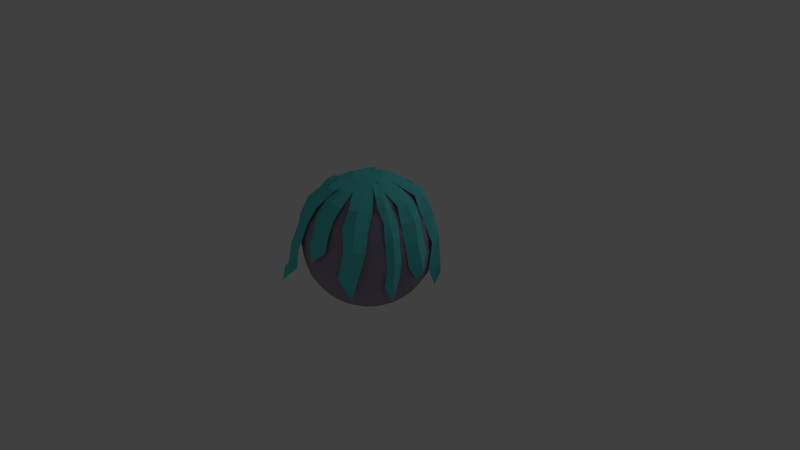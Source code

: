 # Source: Lyssa.blend  (saved by Blender 2.79.0; exported with 4.5.12 LTS)
import bpy
from mathutils import Matrix  # noqa: F401  (used for matrix-valued properties, if any)

bpy.ops.wm.read_factory_settings(use_empty=True)
scene = bpy.context.scene
scene.name = 'Scene'

# ---- collections
col_collection_1 = bpy.data.collections.new('Collection 1'); scene.collection.children.link(col_collection_1)

# ---- materials (node trees are filled in below, after node groups)
mat_lyssa_body = bpy.data.materials.new('Lyssa_body')
mat_lyssa_body.alpha_threshold = 0.0
mat_lyssa_body.use_transparent_shadow = False
mat_lyssa_body.diffuse_color = (0.3632, 0.2992, 0.4109, 1.0)
mat_lyssa_body.roughness = 0.5
mat_lyssa_hair = bpy.data.materials.new('Lyssa_hair')
mat_lyssa_hair.alpha_threshold = 0.0
mat_lyssa_hair.use_transparent_shadow = False
mat_lyssa_hair.diffuse_color = (0.1125, 0.6738, 0.6738, 1.0)
mat_lyssa_hair.roughness = 0.5
mat_lyssa_eye = bpy.data.materials.new('Lyssa_eye')
mat_lyssa_eye.alpha_threshold = 0.0
mat_lyssa_eye.use_transparent_shadow = False
mat_lyssa_eye.diffuse_color = (0.05979, 0.3032, 0.5489, 1.0)
mat_lyssa_eye.roughness = 0.5
mat_lyssa_pupil = bpy.data.materials.new('Lyssa_pupil')
mat_lyssa_pupil.alpha_threshold = 0.0
mat_lyssa_pupil.use_transparent_shadow = False
mat_lyssa_pupil.diffuse_color = (0.07658, 0.07658, 0.07658, 1.0)
mat_lyssa_pupil.roughness = 0.5

# ---- material node trees

# ---- world
world_world = bpy.data.worlds.new('World'); scene.world = world_world
world_world.color = (0.05088, 0.05088, 0.05088)
world_world.use_sun_shadow = False
world_world.sun_shadow_jitter_overblur = 0.0
world_world.cycles.sampling_method = 'MANUAL'

# ---- cameras
cam_camera = bpy.data.cameras.new('Camera')
cam_camera.clip_end = 100.0
cam_camera.lens = 35.0
cam_camera.sensor_width = 32.0
cam_camera.sensor_height = 18.0
cam_camera.ortho_scale = 7.314
cam_camera.dof.focus_distance = 0.0
cam_camera.dof.aperture_fstop = 128.0

# ---- lights
light_lamp = bpy.data.lights.new('Lamp', 'POINT')
light_lamp.transmission_factor = 0.0
light_lamp.cutoff_distance = 30.0
light_lamp.energy = 100.0
light_lamp.shadow_buffer_clip_start = 1.001
light_lamp.shadow_soft_size = 0.1
light_lamp.shadow_maximum_resolution = 0.006
light_lamp.use_absolute_resolution = True

# ---- meshes
me_sphere = bpy.data.meshes.new('Sphere')
me_sphere.from_pydata([(0.06574, 0.1806, 1.727), (0.1282, 0.3522, 1.662), (0.1842, 0.5061, 1.557), (0.231, 0.6346, 1.419), (0.2662, 0.7314, 1.252), (0.288, 0.7914, 1.067), (0.2955, 0.8117, 0.8716), (0.288, 0.7914, 0.6764), (0.2662, 0.7314, 0.491), (0.231, 0.6346, 0.3247), (0.1842, 0.5061, 0.1858), (0.1282, 0.3522, 0.08133), (0.06574, 0.1806, 0.01646), (0.1236, 0.1473, 1.727), (0.2409, 0.2871, 1.662), (0.3462, 0.4126, 1.557), (0.4341, 0.5174, 1.419), (0.5003, 0.5962, 1.252), (0.5413, 0.6451, 1.067), (0.5553, 0.6617, 0.8716), (0.5413, 0.6451, 0.6764), (0.5003, 0.5962, 0.491), (0.4341, 0.5174, 0.3247), (0.3462, 0.4126, 0.1858), (0.2409, 0.2871, 0.08133), (0.1236, 0.1473, 0.01646), (0.1665, 0.09611, 1.727), (0.3246, 0.1874, 1.662), (0.4664, 0.2693, 1.557), (0.5849, 0.3377, 1.419), (0.674, 0.3891, 1.252), (0.7294, 0.4211, 1.067), (0.7481, 0.4319, 0.8716), (0.7294, 0.4211, 0.6764), (0.674, 0.3891, 0.491), (0.5849, 0.3377, 0.3247), (0.4664, 0.2693, 0.1858), (0.3246, 0.1874, 0.08133), (0.1665, 0.09611, 0.01646), (0.1893, 0.03338, 1.727), (0.3691, 0.06508, 1.662), (0.5304, 0.09353, 1.557), (0.6651, 0.1173, 1.419), (0.7665, 0.1351, 1.252), (0.8294, 0.1462, 1.067), (0.8507, 0.15, 0.8716), (0.8294, 0.1462, 0.6764), (0.7665, 0.1351, 0.491), (0.6651, 0.1173, 0.3247), (0.5304, 0.09353, 0.1858), (0.3691, 0.06508, 0.08133), (0.1893, 0.03338, 0.01646), (0.1893, -0.03338, 1.727), (0.3691, -0.06508, 1.662), (0.5304, -0.09353, 1.557), (0.6651, -0.1173, 1.419), (0.7665, -0.1351, 1.252), (0.8294, -0.1462, 1.067), (0.8507, -0.15, 0.8716), (0.8294, -0.1462, 0.6764), (0.7665, -0.1351, 0.491), (0.6651, -0.1173, 0.3247), (0.5304, -0.09353, 0.1858), (0.3691, -0.06508, 0.08133), (0.1893, -0.03338, 0.01646), (0.1665, -0.09611, 1.727), (0.3246, -0.1874, 1.662), (0.4664, -0.2693, 1.557), (0.5849, -0.3377, 1.419), (0.674, -0.3891, 1.252), (0.7294, -0.4211, 1.067), (0.7481, -0.4319, 0.8716), (0.7294, -0.4211, 0.6764), (0.674, -0.3891, 0.491), (0.5849, -0.3377, 0.3247), (0.4664, -0.2693, 0.1858), (0.3246, -0.1874, 0.08133), (0.1665, -0.09611, 0.01646), (0.1236, -0.1473, 1.727), (0.2409, -0.2871, 1.662), (0.3462, -0.4126, 1.557), (0.4341, -0.5174, 1.419), (0.5003, -0.5962, 1.252), (0.5413, -0.6451, 1.067), (0.5553, -0.6617, 0.8716), (0.5413, -0.6451, 0.6764), (0.5003, -0.5962, 0.491), (0.4341, -0.5174, 0.3247), (0.3462, -0.4126, 0.1858), (0.2409, -0.2871, 0.08133), (0.1236, -0.1473, 0.01646), (0.06574, -0.1806, 1.727), (0.1282, -0.3522, 1.662), (0.1842, -0.5061, 1.557), (0.231, -0.6346, 1.419), (0.2662, -0.7314, 1.252), (0.288, -0.7914, 1.067), (0.2955, -0.8117, 0.8716), (0.288, -0.7914, 0.6764), (0.2662, -0.7314, 0.491), (0.231, -0.6346, 0.3247), (0.1842, -0.5061, 0.1858), (0.1282, -0.3522, 0.08133), (0.06574, -0.1806, 0.01646), (2.453e-09, -0.1922, 1.727), (3.95e-08, -0.3748, 1.662), (5.594e-08, -0.5386, 1.557), (1.217e-07, -0.6754, 1.419), (8.883e-08, -0.7783, 1.252), (1.381e-07, -0.8422, 1.067), (1.677e-07, -0.8638, 0.8716), (1.513e-07, -0.8422, 0.6764), (1.677e-07, -0.7783, 0.491), (1.381e-07, -0.6754, 0.3247), (7.074e-08, -0.5386, 0.1858), (6.91e-08, -0.3748, 0.08133), (3.293e-08, -0.1922, 0.01646), (-0.06574, -0.1806, 1.727), (-0.1282, -0.3522, 1.662), (-0.1842, -0.5061, 1.557), (-0.231, -0.6346, 1.419), (-0.2662, -0.7314, 1.252), (-0.288, -0.7914, 1.067), (-0.2955, -0.8117, 0.8716), (-0.288, -0.7914, 0.6764), (-0.2662, -0.7314, 0.491), (-0.231, -0.6346, 0.3247), (-0.1842, -0.5061, 0.1858), (-0.1282, -0.3522, 0.08133), (-0.06574, -0.1806, 0.01646), (-0.1236, -0.1473, 1.727), (-0.2409, -0.2871, 1.662), (-0.3462, -0.4126, 1.557), (-0.4341, -0.5174, 1.419), (-0.5003, -0.5962, 1.252), (-0.5413, -0.6451, 1.067), (-0.5553, -0.6617, 0.8716), (-0.5413, -0.6451, 0.6764), (-0.5003, -0.5962, 0.491), (-0.4341, -0.5174, 0.3247), (-0.3462, -0.4126, 0.1858), (-0.2409, -0.2871, 0.08133), (-0.1236, -0.1473, 0.01646), (0.0, 0.0, 0.0), (-0.1665, -0.09611, 1.727), (-0.3246, -0.1874, 1.662), (-0.4664, -0.2693, 1.557), (-0.5849, -0.3377, 1.419), (-0.674, -0.3891, 1.252), (-0.7293, -0.4211, 1.067), (-0.7481, -0.4319, 0.8716), (-0.7293, -0.4211, 0.6764), (-0.674, -0.3891, 0.491), (-0.5849, -0.3377, 0.3247), (-0.4664, -0.2693, 0.1858), (-0.3246, -0.1874, 0.08133), (-0.1665, -0.09611, 0.01646), (-1.424e-07, -2.753e-08, 1.743), (-0.1893, -0.03338, 1.727), (-0.3691, -0.06508, 1.662), (-0.5304, -0.09353, 1.557), (-0.6651, -0.1173, 1.419), (-0.7665, -0.1351, 1.252), (-0.8294, -0.1462, 1.067), (-0.8507, -0.15, 0.8716), (-0.8294, -0.1462, 0.6764), (-0.7665, -0.1351, 0.491), (-0.6651, -0.1173, 0.3247), (-0.5304, -0.09353, 0.1858), (-0.3691, -0.06508, 0.08133), (-0.1893, -0.03338, 0.01646), (-0.1893, 0.03338, 1.727), (-0.3691, 0.06508, 1.662), (-0.5304, 0.09353, 1.557), (-0.6651, 0.1173, 1.419), (-0.7665, 0.1351, 1.252), (-0.8294, 0.1462, 1.067), (-0.8507, 0.15, 0.8716), (-0.8294, 0.1462, 0.6764), (-0.7665, 0.1351, 0.491), (-0.6651, 0.1173, 0.3247), (-0.5304, 0.09353, 0.1858), (-0.3691, 0.06508, 0.08133), (-0.1893, 0.03338, 0.01646), (-0.1665, 0.09611, 1.727), (-0.3246, 0.1874, 1.662), (-0.4664, 0.2693, 1.557), (-0.5849, 0.3377, 1.419), (-0.674, 0.3891, 1.252), (-0.7294, 0.4211, 1.067), (-0.7481, 0.4319, 0.8716), (-0.7294, 0.4211, 0.6764), (-0.674, 0.3891, 0.491), (-0.5849, 0.3377, 0.3247), (-0.4664, 0.2693, 0.1858), (-0.3246, 0.1874, 0.08133), (-0.1665, 0.09611, 0.01646), (-0.1236, 0.1473, 1.727), (-0.2409, 0.2871, 1.662), (-0.3462, 0.4126, 1.557), (-0.4341, 0.5174, 1.419), (-0.5003, 0.5962, 1.252), (-0.5413, 0.6451, 1.067), (-0.5553, 0.6617, 0.8716), (-0.5413, 0.6451, 0.6764), (-0.5003, 0.5962, 0.491), (-0.4341, 0.5174, 0.3247), (-0.3462, 0.4126, 0.1858), (-0.2409, 0.2871, 0.08133), (-0.1236, 0.1473, 0.01646), (-0.06574, 0.1806, 1.727), (-0.1282, 0.3522, 1.662), (-0.1842, 0.5061, 1.557), (-0.231, 0.6346, 1.419), (-0.2662, 0.7314, 1.252), (-0.288, 0.7914, 1.067), (-0.2955, 0.8117, 0.8716), (-0.288, 0.7914, 0.6764), (-0.2662, 0.7314, 0.491), (-0.231, 0.6346, 0.3247), (-0.1842, 0.5061, 0.1858), (-0.1282, 0.3522, 0.08133), (-0.06574, 0.1806, 0.01646), (-1.052e-07, 0.1922, 1.727), (-1.035e-07, 0.3748, 1.662), (-1.414e-07, 0.5386, 1.557), (-1.512e-07, 0.6754, 1.419), (-1.446e-07, 0.7783, 1.252), (-2.367e-07, 0.8422, 1.067), (-2.466e-07, 0.8638, 0.8716), (-2.433e-07, 0.8422, 0.6764), (-1.907e-07, 0.7783, 0.491), (-1.578e-07, 0.6754, 0.3247), (-1.249e-07, 0.5386, 0.1858), (-1.052e-07, 0.3748, 0.08133), (-5.339e-08, 0.1922, 0.01646)], [], [(230, 229, 6, 7), (223, 157, 0), (231, 230, 7, 8), (224, 223, 0, 1), (232, 231, 8, 9), (225, 224, 1, 2), (233, 232, 9, 10), (226, 225, 2, 3), (234, 233, 10, 11), (227, 226, 3, 4), (235, 234, 11, 12), (228, 227, 4, 5), (143, 235, 12), (229, 228, 5, 6), (0, 157, 13), (8, 7, 20, 21), (1, 0, 13, 14), (9, 8, 21, 22), (2, 1, 14, 15), (10, 9, 22, 23), (3, 2, 15, 16), (11, 10, 23, 24), (4, 3, 16, 17), (12, 11, 24, 25), (5, 4, 17, 18), (143, 12, 25), (6, 5, 18, 19), (7, 6, 19, 20), (21, 20, 33, 34), (14, 13, 26, 27), (22, 21, 34, 35), (15, 14, 27, 28), (23, 22, 35, 36), (16, 15, 28, 29), (24, 23, 36, 37), (17, 16, 29, 30), (25, 24, 37, 38), (18, 17, 30, 31), (143, 25, 38), (19, 18, 31, 32), (20, 19, 32, 33), (13, 157, 26), (35, 34, 47, 48), (28, 27, 40, 41), (36, 35, 48, 49), (29, 28, 41, 42), (37, 36, 49, 50), (30, 29, 42, 43), (38, 37, 50, 51), (31, 30, 43, 44), (143, 38, 51), (32, 31, 44, 45), (33, 32, 45, 46), (26, 157, 39), (34, 33, 46, 47), (27, 26, 39, 40), (41, 40, 53, 54), (49, 48, 61, 62), (42, 41, 54, 55), (50, 49, 62, 63), (43, 42, 55, 56), (51, 50, 63, 64), (44, 43, 56, 57), (143, 51, 64), (45, 44, 57, 58), (46, 45, 58, 59), (39, 157, 52), (47, 46, 59, 60), (40, 39, 52, 53), (48, 47, 60, 61), (62, 61, 74, 75), (55, 54, 67, 68), (63, 62, 75, 76), (56, 55, 68, 69), (64, 63, 76, 77), (57, 56, 69, 70), (143, 64, 77), (58, 57, 70, 71), (59, 58, 71, 72), (52, 157, 65), (60, 59, 72, 73), (53, 52, 65, 66), (61, 60, 73, 74), (54, 53, 66, 67), (68, 67, 80, 81), (76, 75, 88, 89), (69, 68, 81, 82), (77, 76, 89, 90), (70, 69, 82, 83), (143, 77, 90), (71, 70, 83, 84), (72, 71, 84, 85), (65, 157, 78), (73, 72, 85, 86), (66, 65, 78, 79), (74, 73, 86, 87), (67, 66, 79, 80), (75, 74, 87, 88), (89, 88, 101, 102), (82, 81, 94, 95), (90, 89, 102, 103), (83, 82, 95, 96), (143, 90, 103), (84, 83, 96, 97), (85, 84, 97, 98), (78, 157, 91), (86, 85, 98, 99), (79, 78, 91, 92), (87, 86, 99, 100), (80, 79, 92, 93), (88, 87, 100, 101), (81, 80, 93, 94), (103, 102, 115, 116), (96, 95, 108, 109), (143, 103, 116), (97, 96, 109, 110), (98, 97, 110, 111), (91, 157, 104), (99, 98, 111, 112), (92, 91, 104, 105), (100, 99, 112, 113), (93, 92, 105, 106), (101, 100, 113, 114), (94, 93, 106, 107), (102, 101, 114, 115), (95, 94, 107, 108), (109, 108, 121, 122), (143, 116, 129), (110, 109, 122, 123), (111, 110, 123, 124), (104, 157, 117), (112, 111, 124, 125), (105, 104, 117, 118), (113, 112, 125, 126), (106, 105, 118, 119), (114, 113, 126, 127), (107, 106, 119, 120), (115, 114, 127, 128), (108, 107, 120, 121), (116, 115, 128, 129), (143, 129, 142), (123, 122, 135, 136), (124, 123, 136, 137), (117, 157, 130), (125, 124, 137, 138), (118, 117, 130, 131), (126, 125, 138, 139), (119, 118, 131, 132), (127, 126, 139, 140), (120, 119, 132, 133), (128, 127, 140, 141), (121, 120, 133, 134), (129, 128, 141, 142), (122, 121, 134, 135), (136, 135, 149, 150), (137, 136, 150, 151), (130, 157, 144), (138, 137, 151, 152), (131, 130, 144, 145), (139, 138, 152, 153), (132, 131, 145, 146), (140, 139, 153, 154), (133, 132, 146, 147), (141, 140, 154, 155), (134, 133, 147, 148), (142, 141, 155, 156), (135, 134, 148, 149), (143, 142, 156), (151, 150, 164, 165), (144, 157, 158), (152, 151, 165, 166), (145, 144, 158, 159), (153, 152, 166, 167), (146, 145, 159, 160), (154, 153, 167, 168), (147, 146, 160, 161), (155, 154, 168, 169), (148, 147, 161, 162), (156, 155, 169, 170), (149, 148, 162, 163), (143, 156, 170), (150, 149, 163, 164), (158, 157, 171), (166, 165, 178, 179), (159, 158, 171, 172), (167, 166, 179, 180), (160, 159, 172, 173), (168, 167, 180, 181), (161, 160, 173, 174), (169, 168, 181, 182), (162, 161, 174, 175), (170, 169, 182, 183), (163, 162, 175, 176), (143, 170, 183), (164, 163, 176, 177), (165, 164, 177, 178), (179, 178, 191, 192), (172, 171, 184, 185), (180, 179, 192, 193), (173, 172, 185, 186), (181, 180, 193, 194), (174, 173, 186, 187), (182, 181, 194, 195), (175, 174, 187, 188), (183, 182, 195, 196), (176, 175, 188, 189), (143, 183, 196), (177, 176, 189, 190), (178, 177, 190, 191), (171, 157, 184), (185, 184, 197, 198), (193, 192, 205, 206), (186, 185, 198, 199), (194, 193, 206, 207), (187, 186, 199, 200), (195, 194, 207, 208), (188, 187, 200, 201), (196, 195, 208, 209), (189, 188, 201, 202), (143, 196, 209), (190, 189, 202, 203), (191, 190, 203, 204), (184, 157, 197), (192, 191, 204, 205), (206, 205, 218, 219), (199, 198, 211, 212), (207, 206, 219, 220), (200, 199, 212, 213), (208, 207, 220, 221), (201, 200, 213, 214), (209, 208, 221, 222), (202, 201, 214, 215), (143, 209, 222), (203, 202, 215, 216), (204, 203, 216, 217), (197, 157, 210), (205, 204, 217, 218), (198, 197, 210, 211), (220, 219, 232, 233), (213, 212, 225, 226), (221, 220, 233, 234), (214, 213, 226, 227), (222, 221, 234, 235), (215, 214, 227, 228), (143, 222, 235), (216, 215, 228, 229), (217, 216, 229, 230), (210, 157, 223), (218, 217, 230, 231), (211, 210, 223, 224), (219, 218, 231, 232), (212, 211, 224, 225)])
me_sphere.polygons.foreach_set('material_index', [0, 1, 0, 0, 0, 0, 0, 0, 0, 0, 0, 0, 0, 0, 1, 0, 0, 0, 0, 0, 0, 0, 0, 0, 0, 0, 0, 0, 0, 0, 0, 0, 0, 0, 0, 0, 0, 0, 0, 0, 0, 1, 0, 0, 0, 0, 0, 0, 0, 0, 0, 0, 0, 1, 0, 0, 0, 0, 0, 0, 0, 0, 0, 0, 0, 0, 1, 0, 0, 0, 0, 0, 0, 0, 0, 0, 0, 0, 0, 1, 0, 0, 0, 0, 0, 0, 0, 0, 0, 0, 0, 0, 1, 0, 0, 0, 0, 0, 0, 0, 0, 0, 0, 0, 0, 1, 0, 0, 0, 0, 0, 0, 0, 0, 0, 0, 0, 1, 0, 0, 0, 0, 0, 0, 0, 0, 0, 0, 0, 0, 1, 0, 0, 0, 0, 0, 0, 0, 0, 0, 0, 0, 0, 1, 0, 0, 0, 0, 0, 0, 0, 0, 0, 0, 0, 0, 1, 0, 0, 0, 0, 0, 0, 0, 0, 0, 0, 0, 0, 1, 0, 0, 0, 0, 0, 0, 0, 0, 0, 0, 0, 0, 1, 0, 0, 0, 0, 0, 0, 0, 0, 0, 0, 0, 0, 0, 0, 0, 0, 0, 0, 0, 0, 0, 0, 0, 0, 0, 0, 1, 0, 0, 0, 0, 0, 0, 0, 0, 0, 0, 0, 0, 1, 0, 0, 0, 0, 0, 0, 0, 0, 0, 0, 0, 0, 1, 0, 0, 0, 0, 0, 0, 0, 0, 0, 0, 0, 1, 0, 0, 0, 0])
me_sphere.materials.append(mat_lyssa_body)
me_sphere.materials.append(mat_lyssa_hair)
me_sphere.use_remesh_preserve_volume = False
me_sphere.use_remesh_preserve_attributes = False
me_sphere.use_mirror_vertex_groups = False
me_sphere.update()
me_plane = bpy.data.meshes.new('Plane')
me_plane.from_pydata([], [], [])
me_plane.materials.append(mat_lyssa_hair)
me_plane.use_remesh_preserve_volume = False
me_plane.use_remesh_preserve_attributes = False
me_plane.use_mirror_vertex_groups = False
me_plane.update()
me_plane_002 = bpy.data.meshes.new('Plane.002')
me_plane_002.from_pydata([(-0.05289, -0.1737, -0.465), (-0.1344, 0.1571, 0.242), (0.1472, 0.163, 0.2253), (-5.938e-10, -0.2007, -0.3437), (-0.01493, 0.1368, 0.2425), (-0.1213, -0.06628, -0.1155), (0.1534, -0.06628, -0.1155), (0.0133, -0.1382, -0.08858), (0.1288, 0.05446, 0.08833), (-0.02557, -0.01748, 0.1152), (-0.1906, 0.05446, 0.08833), (-0.1503, -0.1079, -0.2827), (0.1534, -0.1079, -0.2827), (0.001297, -0.1722, -0.2587), (-0.1575, 0.601, 0.4114), (0.03182, 0.5676, 0.4114), (-0.03392, 0.556, 0.4114), (-0.02318, 0.3189, 0.3539), (0.09427, 0.396, 0.3551), (-0.1857, 0.4103, 0.3624)], [], [(9, 8, 2, 4), (10, 9, 4, 1), (11, 13, 7, 5), (13, 12, 6, 7), (5, 7, 9, 10), (7, 6, 8, 9), (3, 0, 12, 13), (0, 3, 13, 11), (17, 18, 15, 16), (19, 17, 16, 14), (1, 4, 17, 19), (4, 2, 18, 17)])
me_plane_002.materials.append(mat_lyssa_hair)
me_plane_002.use_remesh_preserve_volume = False
me_plane_002.use_remesh_preserve_attributes = False
me_plane_002.use_mirror_vertex_groups = False
me_plane_002.update()
me_plane_003 = bpy.data.meshes.new('Plane.003')
me_plane_003.from_pydata([(0.007789, -0.1087, -0.7915), (-0.2125, 0.06622, 0.2913), (0.01362, 0.2342, 0.272), (0.06357, -0.1693, -0.5968), (-0.1029, 0.1184, 0.2908), (-0.09844, -0.132, -0.1539), (0.1251, 0.02767, -0.1539), (0.0541, -0.114, -0.1116), (0.06894, 0.1251, 0.1062), (-0.01369, -0.02483, 0.1338), (-0.191, -0.06051, 0.1062), (-0.1172, -0.213, -0.5008), (0.13, -0.06129, -0.3628), (0.04462, -0.1962, -0.4415), (-0.4329, 0.4444, 0.4691), (-0.3321, 0.529, 0.4691), (-0.375, 0.4778, 0.4691), (-0.2922, 0.3845, 0.4296), (-0.174, 0.4377, 0.4119), (-0.3704, 0.2729, 0.4128)], [], [(9, 8, 2, 4), (10, 9, 4, 1), (11, 13, 7, 5), (13, 12, 6, 7), (5, 7, 9, 10), (7, 6, 8, 9), (3, 0, 12, 13), (0, 3, 13, 11), (17, 18, 15, 16), (19, 17, 16, 14), (1, 4, 17, 19), (4, 2, 18, 17)])
me_plane_003.materials.append(mat_lyssa_hair)
me_plane_003.use_remesh_preserve_volume = False
me_plane_003.use_remesh_preserve_attributes = False
me_plane_003.use_mirror_vertex_groups = False
me_plane_003.update()
me_plane_005 = bpy.data.meshes.new('Plane.005')
me_plane_005.from_pydata([(-0.173, 0.05511, -0.465), (0.1588, 0.1324, 0.242), (0.1611, -0.1493, 0.2253), (-0.2007, 0.002569, -0.3437), (0.137, 0.01318, 0.2425), (-0.06473, 0.1221, -0.1155), (-0.06824, -0.1526, -0.1155), (-0.1384, -0.01153, -0.08858), (0.05281, -0.1295, 0.08833), (-0.01715, 0.02579, 0.1152), (0.05689, 0.1899, 0.08833), (-0.106, 0.1517, -0.2827), (-0.1098, -0.152, -0.2827), (-0.1722, 0.0009071, -0.2587), (0.5827, 0.08279, 0.4271), (0.5827, -0.1094, 0.4271), (0.5598, 0.02006, 0.4271), (0.3559, 0.05177, 0.3622), (0.38, -0.0784, 0.3622), (0.4245, 0.1741, 0.3622)], [], [(9, 8, 2, 4), (10, 9, 4, 1), (11, 13, 7, 5), (13, 12, 6, 7), (5, 7, 9, 10), (7, 6, 8, 9), (3, 0, 12, 13), (0, 3, 13, 11), (17, 18, 15, 16), (19, 17, 16, 14), (1, 4, 17, 19), (4, 2, 18, 17)])
me_plane_005.materials.append(mat_lyssa_hair)
me_plane_005.use_remesh_preserve_volume = False
me_plane_005.use_remesh_preserve_attributes = False
me_plane_005.use_mirror_vertex_groups = False
me_plane_005.update()
me_plane_004 = bpy.data.meshes.new('Plane.004')
me_plane_004.from_pydata([(-0.1088, -0.006397, -0.5552), (0.06893, 0.2116, 0.2913), (0.234, -0.01662, 0.272), (-0.1701, -0.0614, -0.4279), (0.1197, 0.1014, 0.2908), (-0.1307, 0.1001, -0.1385), (0.02607, -0.1255, -0.1385), (-0.1147, -0.05264, -0.1109), (0.1242, -0.07054, 0.1062), (-0.02465, 0.014, 0.1338), (-0.05806, 0.1917, 0.1062), (-0.2115, 0.1199, -0.3652), (-0.06295, -0.1292, -0.275), (-0.1967, -0.04211, -0.3264), (0.4426, 0.4863, 0.4848), (0.5084, 0.3056, 0.4848), (0.4655, 0.3568, 0.4848), (0.283, 0.2393, 0.4309), (0.391, 0.1658, 0.42), (0.2363, 0.3878, 0.42), (0.479, 0.2706, 0.4686), (0.4089, 0.3273, 0.4668), (0.3909, 0.4616, 0.4879)], [], [(9, 8, 2, 4), (10, 9, 4, 1), (11, 13, 7, 5), (13, 12, 6, 7), (5, 7, 9, 10), (7, 6, 8, 9), (3, 0, 12, 13), (0, 3, 13, 11), (21, 20, 15, 16), (22, 21, 16, 14), (1, 4, 17, 19), (4, 2, 18, 17), (19, 17, 21, 22), (17, 18, 20, 21)])
me_plane_004.materials.append(mat_lyssa_hair)
me_plane_004.use_remesh_preserve_volume = False
me_plane_004.use_remesh_preserve_attributes = False
me_plane_004.use_mirror_vertex_groups = False
me_plane_004.update()
me_plane_001 = bpy.data.meshes.new('Plane.001')
me_plane_001.from_pydata([(-0.1909, -0.2164, -0.8739), (-0.1006, 0.2537, 0.1896), (0.2276, 0.05581, 0.1977), (-0.1413, -0.2091, -0.6732), (0.05674, 0.1229, 0.2327), (-0.176, -0.006323, -0.3945), (0.0678, -0.1354, -0.3767), (-0.09886, -0.1213, -0.346), (0.1281, -0.005075, -0.01438), (-0.04205, 0.002736, -0.02096), (-0.1558, 0.1413, -0.01438), (-0.2479, -0.04978, -0.6911), (0.03882, -0.1499, -0.637), (-0.1369, -0.1431, -0.6096), (0.2493, 0.6048, 0.4442), (0.3729, 0.5598, 0.4442), (0.3071, 0.5714, 0.4442), (0.1608, 0.29, 0.3699), (0.3026, 0.2927, 0.3715), (0.07588, 0.4576, 0.3792)], [], [(9, 8, 2, 4), (10, 9, 4, 1), (11, 13, 7, 5), (13, 12, 6, 7), (5, 7, 9, 10), (7, 6, 8, 9), (3, 0, 12, 13), (0, 3, 13, 11), (17, 18, 15, 16), (19, 17, 16, 14), (1, 4, 17, 19), (4, 2, 18, 17)])
me_plane_001.materials.append(mat_lyssa_hair)
me_plane_001.use_remesh_preserve_volume = False
me_plane_001.use_remesh_preserve_attributes = False
me_plane_001.use_mirror_vertex_groups = False
me_plane_001.update()
me_plane_006 = bpy.data.meshes.new('Plane.006')
me_plane_006.from_pydata([(0.4171, -0.131, 0.2344), (0.1507, -0.1325, 0.2253), (0.2974, -0.1259, 0.2425), (0.3814, -0.03973, 0.1578), (0.2702, -0.5292, 0.4271), (0.2044, -0.5176, 0.4271), (0.2044, -0.5176, 0.4271), (0.2543, -0.3215, 0.3661), (0.1026, -0.3522, 0.367), (0.3661, -0.3482, 0.3622), (0.2758, -0.2237, 0.3043), (0.3726, -0.2287, 0.3021), (0.1267, -0.2423, 0.2961)], [], [(3, 1, 2), (3, 2, 0), (7, 8, 5, 6), (9, 7, 6, 4), (11, 10, 7, 9), (10, 12, 8, 7), (2, 1, 12, 10), (0, 2, 10, 11)])
me_plane_006.materials.append(mat_lyssa_hair)
me_plane_006.use_remesh_preserve_volume = False
me_plane_006.use_remesh_preserve_attributes = False
me_plane_006.use_mirror_vertex_groups = False
me_plane_006.update()
me_plane_007 = bpy.data.meshes.new('Plane.007')
me_plane_007.from_pydata([(0.1756, -0.1091, 0.242), (-0.09104, -0.1998, 0.2253), (0.0556, -0.1259, 0.2425), (0.03697, -0.02025, 0.08544), (0.2702, -0.5292, 0.4271), (0.08088, -0.5625, 0.4305), (0.2044, -0.5176, 0.4318), (0.1611, -0.3215, 0.3774), (-0.03648, -0.4227, 0.37), (0.2988, -0.3482, 0.3622)], [], [(3, 1, 2), (3, 2, 0), (7, 8, 5, 6), (9, 7, 6, 4), (0, 2, 7, 9), (2, 1, 8, 7)])
me_plane_007.materials.append(mat_lyssa_hair)
me_plane_007.use_remesh_preserve_volume = False
me_plane_007.use_remesh_preserve_attributes = False
me_plane_007.use_mirror_vertex_groups = False
me_plane_007.update()
me_plane_008 = bpy.data.meshes.new('Plane.008')
me_plane_008.from_pydata([(-0.1243, 0.08195, -0.8853), (0.2023, 0.07146, 0.2105), (0.1726, -0.2119, 0.2627), (-0.1939, 0.02534, -0.7091), (0.129, -0.0416, 0.2425), (-0.05384, 0.1032, -0.2554), (-0.1383, -0.166, -0.2554), (-0.1808, -0.01436, -0.2163), (-0.01509, -0.166, 0.04079), (-0.05476, -0.0003755, 0.07985), (0.0783, 0.147, 0.04079), (-0.08882, 0.1399, -0.6204), (-0.1791, -0.1577, -0.6204), (-0.1971, 0.008718, -0.5855), (0.5376, -0.2511, 0.4271), (0.4718, -0.3649, 0.4271), (0.4947, -0.3022, 0.4271), (0.3509, -0.1236, 0.3776), (0.292, -0.3332, 0.3622), (0.3809, -0.004943, 0.3588), (-0.1574, -0.1394, -0.4379), (-0.1826, 0.02686, -0.4009), (-0.04614, 0.1294, -0.4379)], [], [(9, 8, 2, 4), (10, 9, 4, 1), (22, 21, 7, 5), (21, 20, 6, 7), (5, 7, 9, 10), (7, 6, 8, 9), (3, 0, 12, 13), (0, 3, 13, 11), (17, 18, 15, 16), (19, 17, 16, 14), (1, 4, 17, 19), (4, 2, 18, 17), (13, 12, 20, 21), (11, 13, 21, 22)])
me_plane_008.materials.append(mat_lyssa_hair)
me_plane_008.use_remesh_preserve_volume = False
me_plane_008.use_remesh_preserve_attributes = False
me_plane_008.use_mirror_vertex_groups = False
me_plane_008.update()
me_plane_009 = bpy.data.meshes.new('Plane.009')
me_plane_009.from_pydata([(0.09507, -0.05327, -0.6478), (-0.1722, -0.1411, 0.2913), (-0.1881, 0.1402, 0.272), (0.1764, -0.04002, -0.4953), (-0.1555, -0.02083, 0.2908), (0.0561, -0.2213, -0.1487), (0.0457, 0.09072, -0.1487), (0.1249, -0.08571, -0.1156), (-0.06657, 0.1264, 0.1062), (0.01321, -0.02509, 0.1338), (-0.05448, -0.1928, 0.1062), (0.1135, -0.215, -0.4202), (0.1227, 0.07488, -0.3122), (0.1884, -0.07061, -0.3738), (-0.5837, -0.1093, 0.4767), (-0.6065, 0.02021, 0.4727), (-0.5837, -0.04252, 0.4808), (-0.4039, -0.01082, 0.4055), (-0.4484, 0.1115, 0.4055), (-0.4039, -0.141, 0.4055)], [], [(9, 8, 2, 4), (10, 9, 4, 1), (11, 13, 7, 5), (13, 12, 6, 7), (5, 7, 9, 10), (7, 6, 8, 9), (3, 0, 12, 13), (0, 3, 13, 11), (17, 18, 15, 16), (19, 17, 16, 14), (1, 4, 17, 19), (4, 2, 18, 17)])
me_plane_009.materials.append(mat_lyssa_hair)
me_plane_009.use_remesh_preserve_volume = False
me_plane_009.use_remesh_preserve_attributes = False
me_plane_009.use_mirror_vertex_groups = False
me_plane_009.update()
me_plane_010 = bpy.data.meshes.new('Plane.010')
me_plane_010.from_pydata([(0.1034, -0.03446, -0.9164), (-0.1304, -0.1709, 0.2913), (-0.2605, 0.1023, 0.272), (0.1808, -0.006175, -0.7121), (-0.1488, -0.04968, 0.2908), (0.1679, -0.1554, -0.2474), (0.008181, 0.07491, -0.2474), (0.1388, -0.005508, -0.203), (-0.1228, 0.09088, 0.09428), (0.01769, -0.02216, 0.1313), (0.01482, -0.1996, 0.09428), (0.1519, -0.1899, -0.6114), (0.05701, 0.0966, -0.5103), (0.1983, -0.03396, -0.5492), (-0.49, -0.3676, 0.4691), (-0.5908, -0.283, 0.4691), (-0.5329, -0.3164, 0.4691), (-0.4156, -0.1766, 0.4207), (-0.4949, -0.1021, 0.4203), (-0.3319, -0.2763, 0.4107)], [], [(9, 8, 2, 4), (10, 9, 4, 1), (11, 13, 7, 5), (13, 12, 6, 7), (5, 7, 9, 10), (7, 6, 8, 9), (3, 0, 12, 13), (0, 3, 13, 11), (17, 18, 15, 16), (19, 17, 16, 14), (1, 4, 17, 19), (4, 2, 18, 17)])
me_plane_010.materials.append(mat_lyssa_hair)
me_plane_010.use_remesh_preserve_volume = False
me_plane_010.use_remesh_preserve_attributes = False
me_plane_010.use_mirror_vertex_groups = False
me_plane_010.update()
me_plane_011 = bpy.data.meshes.new('Plane.011')
me_plane_011.from_pydata([(0.03992, -0.05545, -0.6756), (-0.1352, -0.03457, 0.3091), (-0.06979, 0.1295, 0.2857), (0.08964, -0.06945, -0.5207), (-0.09389, 0.02934, 0.3085), (-0.009108, -0.1028, -0.1686), (0.0719, 0.05594, -0.1686), (0.06637, -0.04303, -0.1349), (0.006117, 0.08945, 0.1292), (0.0008635, -0.01775, 0.1629), (-0.05582, -0.09513, 0.1292), (0.007564, -0.1522, -0.4444), (0.08955, 0.01007, -0.3347), (0.08836, -0.09001, -0.3973), (-0.6079, 0.1883, 0.6276), (-0.585, 0.3178, 0.6276), (-0.585, 0.2511, 0.6276), (-0.2217, 0.06945, 0.479), (-0.2191, 0.1513, 0.4657), (-0.2847, -0.005146, 0.4657), (-0.3041, 0.1627, 0.5382), (-0.3106, 0.1065, 0.5434), (-0.3757, 0.05193, 0.5556), (-0.4446, 0.2403, 0.5866), (-0.4478, 0.1788, 0.5831), (-0.4918, 0.1201, 0.5962)], [], [(9, 8, 2, 4), (10, 9, 4, 1), (11, 13, 7, 5), (13, 12, 6, 7), (5, 7, 9, 10), (7, 6, 8, 9), (3, 0, 12, 13), (0, 3, 13, 11), (24, 23, 15, 16), (25, 24, 16, 14), (1, 4, 17, 19), (4, 2, 18, 17), (19, 17, 21, 22), (17, 18, 20, 21), (22, 21, 24, 25), (21, 20, 23, 24)])
me_plane_011.materials.append(mat_lyssa_hair)
me_plane_011.use_remesh_preserve_volume = False
me_plane_011.use_remesh_preserve_attributes = False
me_plane_011.use_mirror_vertex_groups = False
me_plane_011.update()
me_plane_012 = bpy.data.meshes.new('Plane.012')
me_plane_012.from_pydata([(-0.06823, 0.003709, -0.6756), (0.1192, 0.127, 0.3091), (0.1446, -0.0269, 0.2857), (-0.1103, -0.02622, -0.5207), (0.08176, 0.0547, 0.3085), (-0.07435, 0.07162, -0.1686), (-0.001555, -0.09108, -0.1686), (-0.07515, -0.02468, -0.1349), (0.06581, -0.06089, 0.1292), (-0.01437, 0.01047, 0.1629), (-0.03905, 0.1032, 0.1292), (-0.1233, 0.08964, -0.4444), (-0.04835, -0.07604, -0.3347), (-0.1255, -0.01232, -0.3973), (0.6137, 0.3373, 0.659), (0.6365, 0.2078, 0.659), (0.6137, 0.2705, 0.659), (0.1932, 0.1291, 0.479), (0.2553, 0.07562, 0.4657), (0.1746, 0.2249, 0.4657), (0.3175, 0.1347, 0.5382), (0.2779, 0.175, 0.5434), (0.2762, 0.2599, 0.5255), (0.4784, 0.1527, 0.5996), (0.4339, 0.2388, 0.5941), (0.4339, 0.3441, 0.5941)], [], [(9, 8, 2, 4), (10, 9, 4, 1), (11, 13, 7, 5), (13, 12, 6, 7), (5, 7, 9, 10), (7, 6, 8, 9), (3, 0, 12, 13), (0, 3, 13, 11), (24, 23, 15, 16), (25, 24, 16, 14), (1, 4, 17, 19), (4, 2, 18, 17), (19, 17, 21, 22), (17, 18, 20, 21), (22, 21, 24, 25), (21, 20, 23, 24)])
me_plane_012.materials.append(mat_lyssa_hair)
me_plane_012.use_remesh_preserve_volume = False
me_plane_012.use_remesh_preserve_attributes = False
me_plane_012.use_mirror_vertex_groups = False
me_plane_012.update()
me_icosphere = bpy.data.meshes.new('Icosphere')
me_icosphere.from_pydata([(0.1962, 0.08079, -0.02985), (0.1421, 0.1589, -0.02184), (0.1036, 0.1869, -0.01608), (0.05984, 0.2056, -0.009517), (0.01311, 0.2139, -0.002473), (-0.03428, 0.2115, 0.004695), (-0.07995, 0.1985, 0.01163), (-0.1216, 0.1755, 0.01798), (-0.1572, 0.1438, 0.02343), (-0.1849, 0.1048, 0.0277), (0.2077, -0.01686, -0.04982), (0.2018, 0.02772, -0.06655), (0.1858, 0.07092, -0.07995), (0.1604, 0.1106, -0.08934), (0.127, 0.1446, -0.09425), (0.08719, 0.1715, -0.09443), (0.04303, 0.1897, -0.08988), (-0.003278, 0.1985, -0.08082), (-0.04942, 0.1972, -0.06771), (-0.09309, 0.1861, -0.0512), (-0.1321, 0.1657, -0.03213), (-0.1645, 0.1369, -0.01144), (-0.1886, 0.1013, 0.009817), (0.2025, -0.02681, -0.06466), (0.1917, 0.008322, -0.09549), (0.1712, 0.04304, -0.1215), (0.1421, 0.07559, -0.1415), (0.1059, 0.1044, -0.1543), (0.06441, 0.1279, -0.1594), (0.01967, 0.145, -0.1566), (-0.02606, 0.1549, -0.1458), (-0.07047, 0.1569, -0.1278), (-0.1114, 0.1512, -0.1033), (-0.1467, 0.1378, -0.0737), (-0.1746, 0.1175, -0.04037), (-0.1938, 0.09134, -0.005021), (0.1967, -0.04167, -0.07419), (0.1802, -0.02066, -0.1141), (0.1548, 0.001391, -0.1482), (0.1215, 0.02337, -0.175), (0.08217, 0.04418, -0.1929), (0.03871, 0.06277, -0.2012), (-0.006688, 0.07821, -0.1994), (-0.05175, 0.08974, -0.1876), (-0.09422, 0.09676, -0.1664), (-0.132, 0.09893, -0.1368), (-0.1631, 0.09614, -0.1004), (-0.186, 0.08853, -0.05896), (-0.1997, 0.07648, -0.01455), (0.191, -0.05918, -0.07697), (0.1692, -0.0548, -0.1195), (0.139, -0.04768, -0.156), (0.1017, -0.03816, -0.1847), (0.05934, -0.02673, -0.2042), (0.01401, -0.01396, -0.2134), (-0.03203, -0.0004868, -0.2119), (-0.07646, 0.01301, -0.1998), (-0.1171, 0.02585, -0.1776), (-0.1518, 0.0374, -0.1466), (-0.1789, 0.04707, -0.1082), (-0.197, 0.05438, -0.06438), (-0.2053, 0.05897, -0.01733), (0.1865, -0.07668, -0.07257), (0.1604, -0.08892, -0.1109), (0.1262, -0.0967, -0.1437), (0.0857, -0.09963, -0.1693), (0.0409, -0.09757, -0.1864), (-0.005943, -0.09061, -0.1941), (-0.05249, -0.07911, -0.1921), (-0.09641, -0.06365, -0.1805), (-0.1355, -0.04499, -0.1598), (-0.1678, -0.02407, -0.1311), (-0.1916, -0.001952, -0.09588), (-0.2059, 0.02027, -0.0558), (-0.2099, 0.04147, -0.01293), (0.1837, -0.0915, -0.06166), (0.155, -0.1178, -0.08965), (0.1184, -0.1382, -0.1131), (0.07595, -0.1517, -0.131), (0.02967, -0.1576, -0.1422), (-0.0181, -0.1555, -0.1463), (-0.06496, -0.1457, -0.1431), (-0.1086, -0.1286, -0.1327), (-0.1467, -0.105, -0.1157), (-0.1775, -0.07613, -0.09281), (-0.1994, -0.04346, -0.06531), (-0.2113, -0.008621, -0.03453), (-0.2126, 0.02665, -0.002026), (0.1831, -0.1014, -0.0459), (0.1538, -0.1371, -0.05892), (0.1168, -0.1659, -0.06899), (0.07393, -0.1864, -0.07559), (0.02734, -0.1976, -0.07841), (-0.02062, -0.1988, -0.07729), (-0.06755, -0.1901, -0.0723), (-0.1111, -0.1718, -0.06368), (-0.1491, -0.145, -0.05187), (-0.1795, -0.1108, -0.03745), (-0.201, -0.07115, -0.02116), (-0.2124, -0.02789, -0.003812), (-0.2132, 0.01677, 0.01373), (0.1849, -0.1048, -0.0277), (0.1572, -0.1438, -0.02343), (0.1216, -0.1755, -0.01798), (0.07995, -0.1985, -0.01163), (0.03428, -0.2115, -0.004695), (-0.01311, -0.2139, 0.002473), (-0.05984, -0.2056, 0.009517), (-0.1036, -0.1869, 0.01608), (-0.1421, -0.1589, 0.02184), (-0.1735, -0.1229, 0.02651), (-0.1962, -0.08079, 0.02985), (-0.2091, -0.03459, 0.03169), (-0.2115, 0.01333, 0.03194), (0.1886, -0.1013, -0.009817), (0.1645, -0.1369, 0.01144), (0.1321, -0.1657, 0.03213), (0.09309, -0.1861, 0.0512), (0.04942, -0.1972, 0.06771), (0.003278, -0.1985, 0.08082), (-0.04303, -0.1897, 0.08988), (-0.08719, -0.1715, 0.09443), (-0.127, -0.1446, 0.09425), (-0.1604, -0.1106, 0.08934), (-0.1858, -0.07092, 0.07995), (-0.2018, -0.02772, 0.06655), (-0.2077, 0.01686, 0.04982), (0.1938, -0.09134, 0.005021), (0.1746, -0.1175, 0.04037), (0.1467, -0.1378, 0.0737), (0.1114, -0.1512, 0.1033), (0.07047, -0.1569, 0.1278), (0.02606, -0.1549, 0.1458), (-0.01967, -0.145, 0.1566), (-0.06441, -0.1279, 0.1594), (-0.1059, -0.1044, 0.1543), (-0.1421, -0.07559, 0.1415), (-0.1712, -0.04304, 0.1215), (-0.1917, -0.008322, 0.09549), (-0.2026, 0.02681, 0.06466), (-0.2033, 0.06059, 0.03058), (0.2033, -0.06059, -0.03058), (0.1997, -0.07648, 0.01455), (0.186, -0.08853, 0.05896), (0.1631, -0.09614, 0.1004), (0.132, -0.09893, 0.1368), (0.09422, -0.09676, 0.1664), (0.05175, -0.08974, 0.1876), (0.006688, -0.07821, 0.1994), (-0.03871, -0.06277, 0.2012), (-0.08217, -0.04418, 0.1929), (-0.1215, -0.02337, 0.175), (-0.1548, -0.001391, 0.1482), (-0.1802, 0.02066, 0.1141), (-0.1967, 0.04167, 0.07419), (0.2053, -0.05897, 0.01733), (0.197, -0.05438, 0.06438), (0.1789, -0.04707, 0.1082), (0.1518, -0.0374, 0.1466), (0.1171, -0.02585, 0.1776), (0.07646, -0.01301, 0.1998), (0.03203, 0.0004867, 0.2119), (-0.01401, 0.01396, 0.2134), (-0.05934, 0.02673, 0.2042), (-0.1017, 0.03816, 0.1847), (-0.139, 0.04768, 0.156), (-0.1692, 0.0548, 0.1195), (-0.191, 0.05918, 0.07697), (0.2099, -0.04147, 0.01293), (0.2059, -0.02027, 0.0558), (0.1916, 0.001952, 0.09588), (0.1678, 0.02407, 0.1311), (0.1355, 0.04499, 0.1598), (0.09641, 0.06365, 0.1805), (0.05249, 0.07911, 0.1921), (0.005943, 0.09061, 0.1941), (-0.0409, 0.09757, 0.1864), (-0.0857, 0.09963, 0.1693), (-0.1262, 0.0967, 0.1437), (-0.1604, 0.08892, 0.1109), (-0.1865, 0.07668, 0.07257), (0.2126, -0.02665, 0.002026), (0.2113, 0.008621, 0.03453), (0.1994, 0.04346, 0.06531), (0.1775, 0.07613, 0.09281), (0.1467, 0.105, 0.1157), (0.1086, 0.1286, 0.1327), (0.06496, 0.1457, 0.1431), (0.0181, 0.1555, 0.1463), (-0.02967, 0.1576, 0.1422), (-0.07595, 0.1517, 0.131), (-0.1184, 0.1382, 0.1131), (-0.155, 0.1178, 0.08965), (-0.1837, 0.0915, 0.06166), (0.2132, -0.01677, -0.01373), (0.2124, 0.02789, 0.003812), (0.201, 0.07115, 0.02116), (0.1795, 0.1108, 0.03745), (0.1491, 0.145, 0.05187), (0.1111, 0.1718, 0.06368), (0.06755, 0.1901, 0.0723), (0.02062, 0.1988, 0.07729), (-0.02734, 0.1976, 0.07841), (-0.07393, 0.1864, 0.07559), (-0.1168, 0.1659, 0.06899), (-0.1538, 0.1371, 0.05892), (-0.1831, 0.1014, 0.0459), (0.2115, -0.01333, -0.03194), (0.2091, 0.03459, -0.03169), (0.1735, 0.1229, -0.02651), (0.01837, 0.2033, 0.05344), (0.01934, 0.2014, 0.06366), (0.01974, 0.1837, 0.1014), (0.1103, 0.1584, 0.08519), (0.1088, 0.1765, 0.039), (0.06585, 0.161, 0.1187), (0.1096, 0.1725, 0.06398), (0.06295, 0.1993, 0.02353)], [], [(9, 8, 21, 22), (2, 1, 14, 15), (140, 9, 22), (3, 2, 15, 16), (4, 3, 16, 17), (207, 141, 10), (5, 4, 17, 18), (208, 207, 10, 11), (6, 5, 18, 19), (0, 208, 11, 12), (7, 6, 19, 20), (209, 0, 12, 13), (8, 7, 20, 21), (1, 209, 13, 14), (140, 22, 35), (16, 15, 28, 29), (17, 16, 29, 30), (10, 141, 23), (18, 17, 30, 31), (11, 10, 23, 24), (19, 18, 31, 32), (12, 11, 24, 25), (20, 19, 32, 33), (13, 12, 25, 26), (21, 20, 33, 34), (14, 13, 26, 27), (22, 21, 34, 35), (15, 14, 27, 28), (29, 28, 41, 42), (30, 29, 42, 43), (23, 141, 36), (31, 30, 43, 44), (24, 23, 36, 37), (32, 31, 44, 45), (25, 24, 37, 38), (33, 32, 45, 46), (26, 25, 38, 39), (34, 33, 46, 47), (27, 26, 39, 40), (35, 34, 47, 48), (28, 27, 40, 41), (140, 35, 48), (43, 42, 55, 56), (36, 141, 49), (44, 43, 56, 57), (37, 36, 49, 50), (45, 44, 57, 58), (38, 37, 50, 51), (46, 45, 58, 59), (39, 38, 51, 52), (47, 46, 59, 60), (40, 39, 52, 53), (48, 47, 60, 61), (41, 40, 53, 54), (140, 48, 61), (42, 41, 54, 55), (49, 141, 62), (57, 56, 69, 70), (50, 49, 62, 63), (58, 57, 70, 71), (51, 50, 63, 64), (59, 58, 71, 72), (52, 51, 64, 65), (60, 59, 72, 73), (53, 52, 65, 66), (61, 60, 73, 74), (54, 53, 66, 67), (140, 61, 74), (55, 54, 67, 68), (56, 55, 68, 69), (70, 69, 82, 83), (63, 62, 75, 76), (71, 70, 83, 84), (64, 63, 76, 77), (72, 71, 84, 85), (65, 64, 77, 78), (73, 72, 85, 86), (66, 65, 78, 79), (74, 73, 86, 87), (67, 66, 79, 80), (140, 74, 87), (68, 67, 80, 81), (69, 68, 81, 82), (62, 141, 75), (76, 75, 88, 89), (84, 83, 96, 97), (77, 76, 89, 90), (85, 84, 97, 98), (78, 77, 90, 91), (86, 85, 98, 99), (79, 78, 91, 92), (87, 86, 99, 100), (80, 79, 92, 93), (140, 87, 100), (81, 80, 93, 94), (82, 81, 94, 95), (75, 141, 88), (83, 82, 95, 96), (97, 96, 109, 110), (90, 89, 102, 103), (98, 97, 110, 111), (91, 90, 103, 104), (99, 98, 111, 112), (92, 91, 104, 105), (100, 99, 112, 113), (93, 92, 105, 106), (140, 100, 113), (94, 93, 106, 107), (95, 94, 107, 108), (88, 141, 101), (96, 95, 108, 109), (89, 88, 101, 102), (111, 110, 123, 124), (104, 103, 116, 117), (112, 111, 124, 125), (105, 104, 117, 118), (113, 112, 125, 126), (106, 105, 118, 119), (140, 113, 126), (107, 106, 119, 120), (108, 107, 120, 121), (101, 141, 114), (109, 108, 121, 122), (102, 101, 114, 115), (110, 109, 122, 123), (103, 102, 115, 116), (117, 116, 129, 130), (125, 124, 137, 138), (118, 117, 130, 131), (126, 125, 138, 139), (119, 118, 131, 132), (140, 126, 139), (120, 119, 132, 133), (121, 120, 133, 134), (114, 141, 127), (122, 121, 134, 135), (115, 114, 127, 128), (123, 122, 135, 136), (116, 115, 128, 129), (124, 123, 136, 137), (138, 137, 152, 153), (131, 130, 145, 146), (139, 138, 153, 154), (132, 131, 146, 147), (140, 139, 154), (133, 132, 147, 148), (134, 133, 148, 149), (127, 141, 142), (135, 134, 149, 150), (128, 127, 142, 143), (136, 135, 150, 151), (129, 128, 143, 144), (137, 136, 151, 152), (130, 129, 144, 145), (146, 145, 158, 159), (154, 153, 166, 167), (147, 146, 159, 160), (140, 154, 167), (148, 147, 160, 161), (149, 148, 161, 162), (142, 141, 155), (150, 149, 162, 163), (143, 142, 155, 156), (151, 150, 163, 164), (144, 143, 156, 157), (152, 151, 164, 165), (145, 144, 157, 158), (153, 152, 165, 166), (167, 166, 179, 180), (160, 159, 172, 173), (140, 167, 180), (161, 160, 173, 174), (162, 161, 174, 175), (155, 141, 168), (163, 162, 175, 176), (156, 155, 168, 169), (164, 163, 176, 177), (157, 156, 169, 170), (165, 164, 177, 178), (158, 157, 170, 171), (166, 165, 178, 179), (159, 158, 171, 172), (140, 180, 193), (174, 173, 186, 187), (175, 174, 187, 188), (168, 141, 181), (176, 175, 188, 189), (169, 168, 181, 182), (177, 176, 189, 190), (170, 169, 182, 183), (178, 177, 190, 191), (171, 170, 183, 184), (179, 178, 191, 192), (172, 171, 184, 185), (180, 179, 192, 193), (173, 172, 185, 186), (187, 186, 213, 215), (188, 187, 215, 212), (181, 141, 194), (189, 188, 212, 201, 202), (182, 181, 194, 195), (190, 189, 202, 203), (183, 182, 195, 196), (191, 190, 203, 204), (184, 183, 196, 197), (192, 191, 204, 205), (185, 184, 197, 198), (193, 192, 205, 206), (186, 185, 198, 199, 213), (140, 193, 206), (201, 200, 217, 210, 211), (194, 141, 207), (202, 201, 211, 210, 4, 5), (195, 194, 207, 208), (203, 202, 5, 6), (196, 195, 208, 0), (204, 203, 6, 7), (197, 196, 0, 209), (205, 204, 7, 8), (198, 197, 209, 1), (206, 205, 8, 9), (199, 198, 1, 2, 214), (140, 206, 9), (200, 216, 214, 217), (212, 215, 200, 201), (217, 214, 2, 3), (214, 216, 199), (215, 213, 216, 200), (216, 213, 199), (210, 217, 3, 4)])
me_icosphere.polygons.foreach_set('material_index', [0, 0, 0, 0, 0, 0, 0, 0, 0, 0, 0, 0, 0, 0, 0, 0, 0, 0, 0, 0, 0, 0, 0, 0, 0, 0, 0, 0, 0, 0, 0, 0, 0, 0, 0, 0, 0, 0, 0, 0, 0, 0, 0, 0, 0, 0, 0, 0, 0, 0, 0, 0, 0, 0, 0, 0, 0, 0, 0, 0, 0, 0, 0, 0, 0, 0, 0, 0, 0, 0, 0, 0, 0, 0, 0, 0, 0, 0, 0, 0, 0, 0, 0, 0, 0, 0, 0, 0, 0, 0, 0, 0, 0, 0, 0, 0, 0, 0, 0, 0, 0, 0, 0, 0, 0, 0, 0, 0, 0, 0, 0, 0, 0, 0, 0, 0, 0, 0, 0, 0, 0, 0, 0, 0, 0, 0, 0, 0, 0, 0, 0, 0, 0, 0, 0, 0, 0, 0, 0, 0, 0, 0, 0, 0, 0, 0, 0, 0, 0, 0, 0, 0, 0, 0, 0, 0, 0, 0, 0, 0, 0, 0, 0, 0, 0, 0, 0, 0, 0, 0, 0, 0, 0, 0, 0, 0, 0, 0, 0, 0, 0, 0, 0, 0, 0, 0, 0, 0, 0, 0, 0, 0, 0, 0, 0, 0, 0, 0, 0, 0, 0, 0, 0, 0, 0, 0, 0, 0, 0, 0, 1, 0, 0, 0, 0, 0, 0, 0, 0, 0, 0, 0, 0, 1, 1, 0, 0, 1, 0, 0])
me_icosphere.materials.append(mat_lyssa_eye)
me_icosphere.materials.append(mat_lyssa_pupil)
me_icosphere.use_remesh_preserve_volume = False
me_icosphere.use_remesh_preserve_attributes = False
me_icosphere.use_mirror_vertex_groups = False
me_icosphere.update()
me_cube = bpy.data.meshes.new('Cube')
me_cube.from_pydata([(0.1305, -0.04729, -0.01242), (0.1314, -0.04043, -0.03104), (0.1313, -0.05649, -0.01577), (0.1322, -0.04963, -0.03439), (-0.1322, 0.0388, 0.03439), (-0.1299, 0.05649, -0.0136), (-0.1314, 0.02961, 0.03104), (-0.1291, 0.04729, -0.01695)], [], [(0, 1, 3, 2), (2, 3, 7, 6), (6, 7, 5, 4), (4, 5, 1, 0), (2, 6, 4, 0), (7, 3, 1, 5)])
me_cube.materials.append(mat_lyssa_hair)
me_cube.use_remesh_preserve_volume = False
me_cube.use_remesh_preserve_attributes = False
me_cube.use_mirror_vertex_groups = False
me_cube.update()

# ---- objects
ob_lyssa = bpy.data.objects.new('Lyssa', me_sphere)
ob_hair = bpy.data.objects.new('Hair', me_plane)
ob_hair_001 = bpy.data.objects.new('Hair.001', me_plane_002)
ob_hair_002 = bpy.data.objects.new('Hair.002', me_plane_003)
ob_hair_004 = bpy.data.objects.new('Hair.004', me_plane_005)
ob_hair_003 = bpy.data.objects.new('Hair.003', me_plane_004)
ob_hair_005 = bpy.data.objects.new('Hair.005', me_plane_001)
ob_hair_006 = bpy.data.objects.new('Hair.006', me_plane_006)
ob_hair_007 = bpy.data.objects.new('Hair.007', me_plane_007)
ob_hair_008 = bpy.data.objects.new('Hair.008', me_plane_008)
ob_hair_009 = bpy.data.objects.new('Hair.009', me_plane_009)
ob_hair_010 = bpy.data.objects.new('Hair.010', me_plane_010)
ob_hair_011 = bpy.data.objects.new('Hair.011', me_plane_011)
ob_hair_012 = bpy.data.objects.new('Hair.012', me_plane_012)
ob_eye = bpy.data.objects.new('Eye', me_icosphere)
ob_eyebrow = bpy.data.objects.new('Eyebrow', me_cube)
ob_lamp = bpy.data.objects.new('Lamp', light_lamp)
ob_camera = bpy.data.objects.new('Camera', cam_camera)

# ---- transforms, parenting, visibility, modifiers, constraints
ob_lyssa.location = (3.518e-09, -3.248e-07, 0.0)
ob_lyssa.lineart.crease_threshold = 0.0
ob_hair.parent = ob_lyssa
ob_hair.location = (0.03392, -0.7482, 1.315)
ob_hair.lineart.crease_threshold = 0.0
ob_hair_001.parent = ob_hair
ob_hair_001.matrix_parent_inverse = Matrix(((1.0, 0.0, 0.0, -0.03392), (0.0, 1.0, 0.0, 0.7482), (0.0, 0.0, 1.0, -1.315), (0.0, 0.0, 0.0, 1.0)))
ob_hair_001.location = (0.03392, -0.7482, 1.315)
ob_hair_001.lineart.crease_threshold = 0.0
ob_hair_002.parent = ob_hair
ob_hair_002.matrix_parent_inverse = Matrix(((1.0, 0.0, 0.0, -0.03392), (0.0, 1.0, 0.0, 0.7482), (0.0, 0.0, 1.0, -1.315), (0.0, 0.0, 0.0, 1.0)))
ob_hair_002.location = (0.4986, -0.6251, 1.258)
ob_hair_002.lineart.crease_threshold = 0.0
ob_hair_004.parent = ob_hair
ob_hair_004.matrix_parent_inverse = Matrix(((1.0, 0.0, 0.0, -0.03392), (0.0, 1.0, 0.0, 0.7482), (0.0, 0.0, 1.0, -1.315), (0.0, 0.0, 0.0, 1.0)))
ob_hair_004.location = (-0.7491, 0.01332, 1.3)
ob_hair_004.lineart.crease_threshold = 0.0
ob_hair_003.parent = ob_hair
ob_hair_003.matrix_parent_inverse = Matrix(((1.0, 0.0, 0.0, -0.03392), (0.0, 1.0, 0.0, 0.7482), (0.0, 0.0, 1.0, -1.315), (0.0, 0.0, 0.0, 1.0)))
ob_hair_003.location = (-0.6319, -0.4529, 1.242)
ob_hair_003.lineart.crease_threshold = 0.0
ob_hair_005.parent = ob_hair
ob_hair_005.matrix_parent_inverse = Matrix(((1.0, 0.0, 0.0, -0.03392), (0.0, 1.0, 0.0, 0.7482), (0.0, 0.0, 1.0, -1.315), (0.0, 0.0, 0.0, 1.0)))
ob_hair_005.location = (-0.3729, -0.7521, 1.283)
ob_hair_005.lineart.crease_threshold = 0.0
ob_hair_006.parent = ob_hair
ob_hair_006.matrix_parent_inverse = Matrix(((1.0, 0.0, 0.0, -0.03392), (0.0, 1.0, 0.0, 0.7482), (0.0, 0.0, 1.0, -1.315), (0.0, 0.0, 0.0, 1.0)))
ob_hair_006.location = (-0.2044, 0.7098, 1.3)
ob_hair_006.lineart.crease_threshold = 0.0
ob_hair_007.parent = ob_hair
ob_hair_007.matrix_parent_inverse = Matrix(((1.0, 0.0, 0.0, -0.03392), (0.0, 1.0, 0.0, 0.7482), (0.0, 0.0, 1.0, -1.315), (0.0, 0.0, 0.0, 1.0)))
ob_hair_007.location = (-0.2044, 0.7098, 1.3)
ob_hair_007.lineart.crease_threshold = 0.0
ob_hair_008.parent = ob_hair
ob_hair_008.matrix_parent_inverse = Matrix(((1.0, 0.0, 0.0, -0.03392), (0.0, 1.0, 0.0, 0.7482), (0.0, 0.0, 1.0, -1.315), (0.0, 0.0, 0.0, 1.0)))
ob_hair_008.location = (-0.6611, 0.3983, 1.3)
ob_hair_008.lineart.crease_threshold = 0.0
ob_hair_009.parent = ob_hair
ob_hair_009.matrix_parent_inverse = Matrix(((1.0, 0.0, 0.0, -0.03392), (0.0, 1.0, 0.0, 0.7482), (0.0, 0.0, 1.0, -1.315), (0.0, 0.0, 0.0, 1.0)))
ob_hair_009.location = (0.773, 0.0759, 1.258)
ob_hair_009.lineart.crease_threshold = 0.0
ob_hair_010.parent = ob_hair
ob_hair_010.matrix_parent_inverse = Matrix(((1.0, 0.0, 0.0, -0.03392), (0.0, 1.0, 0.0, 0.7482), (0.0, 0.0, 1.0, -1.315), (0.0, 0.0, 0.0, 1.0)))
ob_hair_010.location = (0.6565, 0.4637, 1.258)
ob_hair_010.lineart.crease_threshold = 0.0
ob_hair_011.parent = ob_hair
ob_hair_011.matrix_parent_inverse = Matrix(((1.0, 0.0, 0.0, -0.03392), (0.0, 1.0, 0.0, 0.7482), (0.0, 0.0, 1.0, -1.315), (0.0, 0.0, 0.0, 1.0)))
ob_hair_011.location = (0.7743, -0.2845, 1.099)
ob_hair_011.lineart.crease_threshold = 0.0
ob_hair_012.parent = ob_hair
ob_hair_012.matrix_parent_inverse = Matrix(((1.0, 0.0, 0.0, -0.03392), (0.0, 1.0, 0.0, 0.7482), (0.0, 0.0, 1.0, -1.315), (0.0, 0.0, 0.0, 1.0)))
ob_hair_012.location = (-0.803, -0.3039, 1.068)
ob_hair_012.lineart.crease_threshold = 0.0
ob_eye.parent = ob_lyssa
ob_eye.location = (0.2315, 0.6, 1.09)
ob_eye.lineart.crease_threshold = 0.0
_m = ob_eye.modifiers.new('Mirror', 'MIRROR')
_m.mirror_object = ob_lyssa
ob_eyebrow.parent = ob_lyssa
ob_eyebrow.location = (0.2989, 0.6645, 1.354)
ob_eyebrow.lineart.crease_threshold = 0.0
_m = ob_eyebrow.modifiers.new('Mirror', 'MIRROR')
_m.mirror_object = ob_lyssa
ob_lamp.location = (3.369, 4.385, 5.904)
ob_lamp.rotation_euler = (0.6503, 0.05522, 1.866)
ob_lamp.lock_rotations_4d = False
ob_lamp.empty_display_type = 'ARROWS'
ob_lamp.color = (0.0, 0.0, 0.0, 0.0)
ob_lamp.lineart.crease_threshold = 0.0
ob_camera.location = (7.481, -6.508, 5.99)
ob_camera.rotation_euler = (1.109, 0.0, 0.8149)
ob_camera.lock_rotations_4d = False
ob_camera.empty_display_type = 'ARROWS'
ob_camera.color = (0.0, 0.0, 0.0, 0.0)
ob_camera.display_type = 'WIRE'
ob_camera.lineart.crease_threshold = 0.0

# ---- collection membership
col_collection_1.objects.link(ob_lyssa)
col_collection_1.objects.link(ob_hair)
col_collection_1.objects.link(ob_hair_001)
col_collection_1.objects.link(ob_hair_002)
col_collection_1.objects.link(ob_hair_004)
col_collection_1.objects.link(ob_hair_003)
col_collection_1.objects.link(ob_hair_005)
col_collection_1.objects.link(ob_hair_006)
col_collection_1.objects.link(ob_hair_007)
col_collection_1.objects.link(ob_hair_008)
col_collection_1.objects.link(ob_hair_009)
col_collection_1.objects.link(ob_hair_010)
col_collection_1.objects.link(ob_hair_011)
col_collection_1.objects.link(ob_hair_012)
col_collection_1.objects.link(ob_eye)
col_collection_1.objects.link(ob_eyebrow)
col_collection_1.objects.link(ob_lamp)
col_collection_1.objects.link(ob_camera)

# ---- scene / render settings (as saved in the file)
scene.camera = ob_camera
scene.frame_start = 1; scene.frame_end = 250; scene.frame_set(1)
scene.render.engine = 'BLENDER_EEVEE_NEXT'
scene.render.resolution_percentage = 50
scene.render.dither_intensity = 0.0
scene.cycles.use_denoising = False
scene.cycles.samples = 128
scene.cycles.sampling_pattern = 'TABULATED_SOBOL'
scene.cycles.use_adaptive_sampling = False
scene.cycles.use_light_tree = False
scene.cycles.blur_glossy = 0.0
scene.cycles.sample_clamp_indirect = 0.0
scene.view_settings.view_transform = 'Standard'
bpy.context.view_layer.update()

